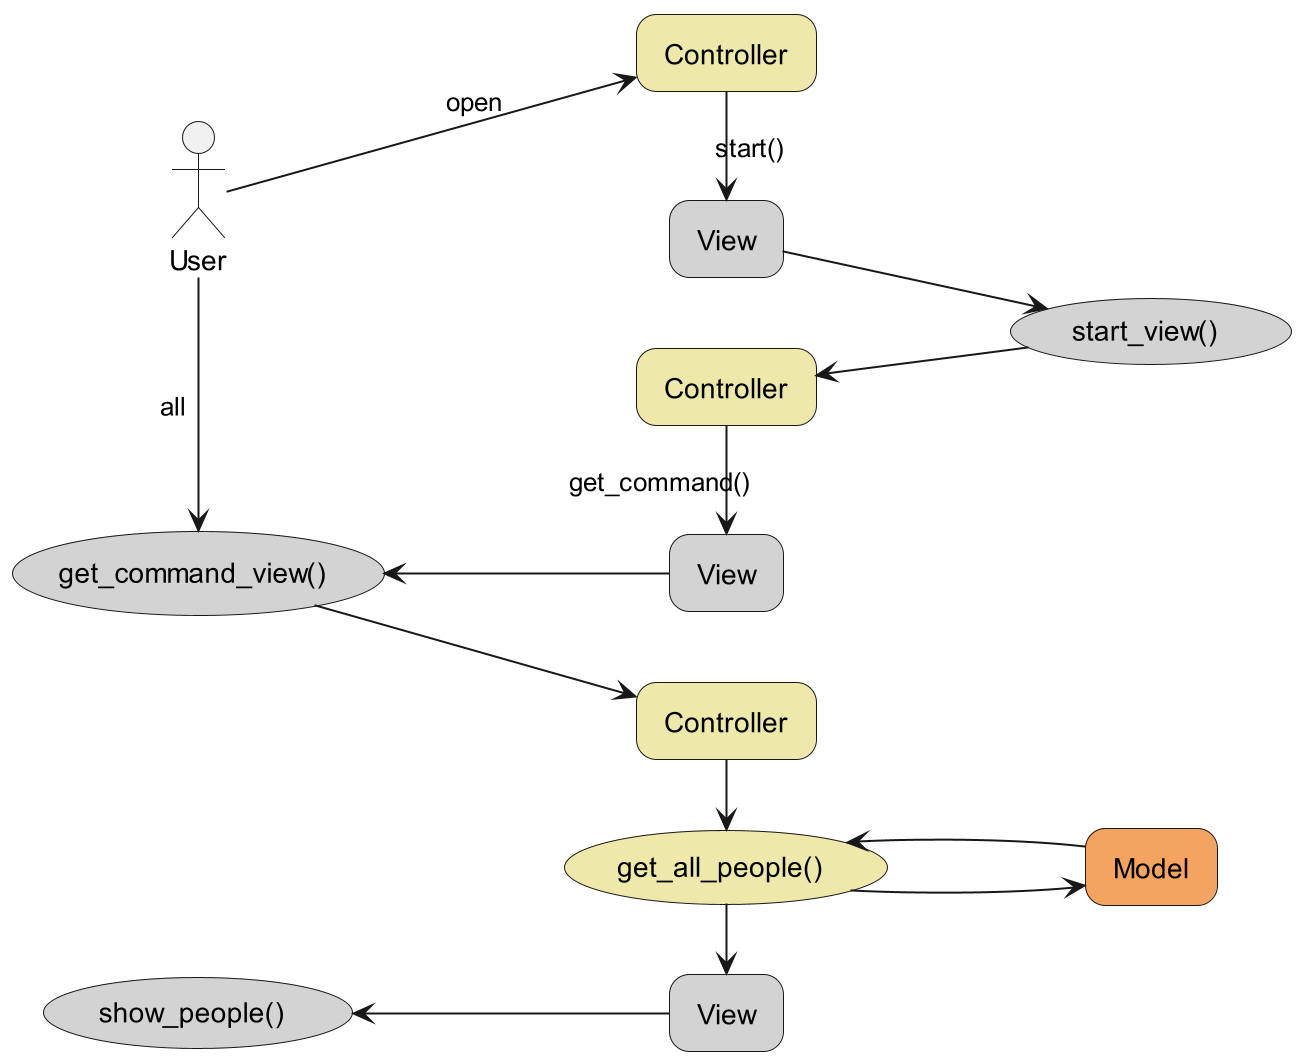

The diagram above was rendered by PlantUML. Its source (embedded in the PNG):
@startuml
'https://plantuml.com/use-case-diagram

'skinparam linetype ortho
skinparam roundcorner 20

'тёмная тема
'!theme monokai from ..\..\.styles
'actor User
'rectangle " Controller " as app1 #darkolivegreen
'rectangle " Controller " as app2 #darkolivegreen
'rectangle " Controller " as app3 #darkolivegreen
'rectangle " View " as v1 #darkslategray
'rectangle " View " as v2 #darkslategray
'rectangle " View " as v3 #darkslategray
'rectangle " Model " as mod #darkred
'usecase " start_view() " as sv #darkslategray
'usecase " get_command_view() " as gc #darkslategray
'usecase " show_people() " as sp #darkslategray
'usecase " get_all_people() " as gap #darkolivegreen

'светлая тема
actor User
rectangle " Controller " as app1 #palegoldenrod
rectangle " Controller " as app2 #palegoldenrod
rectangle " Controller " as app3 #palegoldenrod
rectangle " View " as v1 #lightgray
rectangle " View " as v2 #lightgray
rectangle " View " as v3 #lightgray
rectangle " Model " as mod #sandybrown
usecase " start_view() " as sv #lightgray
usecase " get_command_view() " as gc #lightgray
usecase " show_people() " as sp #lightgray
usecase " get_all_people() " as gap #palegoldenrod


left to right direction
User --> app1 : open
app1 -> v1 : "            start()"
v1 --> sv
v1 -right[hidden]- app2
sv -left-> app2
app2 -> v2 : "get_command()\t\t "
v2 -up-> gc
User -right-> gc : all
gc -> app3
v2 -right[hidden]- app3
app3 -> gap
gap --> mod
mod --> gap
gap -> v3
v3 -up-> sp

@enduml